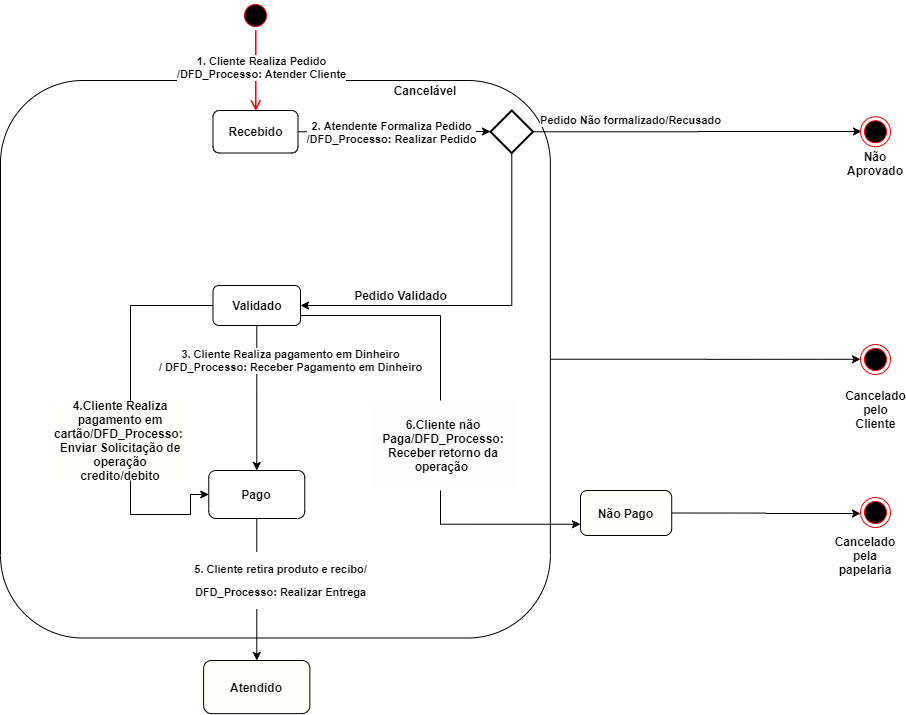

The diagram above was exported from draw.io. Its source (the exported page's mxGraphModel, read from the mxfile embedded in the PNG):
<mxGraphModel dx="2010" dy="646" grid="1" gridSize="10" guides="1" tooltips="1" connect="1" arrows="1" fold="1" page="1" pageScale="1" pageWidth="827" pageHeight="1169" math="0" shadow="0">
  <root>
    <mxCell id="0" />
    <mxCell id="1" parent="0" />
    <mxCell id="g5MIzte8sV8uS7n546t6-23" style="edgeStyle=orthogonalEdgeStyle;rounded=0;orthogonalLoop=1;jettySize=auto;html=1;entryX=0;entryY=0.492;entryDx=0;entryDy=0;entryPerimeter=0;" edge="1" parent="1" source="g5MIzte8sV8uS7n546t6-20" target="g5MIzte8sV8uS7n546t6-24">
      <mxGeometry relative="1" as="geometry">
        <mxPoint x="760" y="658.75" as="targetPoint" />
      </mxGeometry>
    </mxCell>
    <mxCell id="g5MIzte8sV8uS7n546t6-20" value="" style="rounded=1;whiteSpace=wrap;html=1;fillColor=none;" vertex="1" parent="1">
      <mxGeometry x="-90" y="380" width="549.86" height="557.5" as="geometry" />
    </mxCell>
    <mxCell id="Z4b4OPeqhAoSC0wcOfsp-1" value="" style="ellipse;html=1;shape=startState;fillColor=#000000;strokeColor=#ff0000;" parent="1" vertex="1">
      <mxGeometry x="150" y="300" width="30" height="30" as="geometry" />
    </mxCell>
    <mxCell id="Z4b4OPeqhAoSC0wcOfsp-2" value="1. Cliente Realiza Pedido&lt;br&gt;/DFD_Processo: Atender Cliente" style="edgeStyle=orthogonalEdgeStyle;html=1;verticalAlign=bottom;endArrow=open;endSize=8;strokeColor=#ff0000;" parent="1" edge="1">
      <mxGeometry x="0.3333" y="5" relative="1" as="geometry">
        <mxPoint x="165" y="410" as="targetPoint" />
        <mxPoint x="165" y="330" as="sourcePoint" />
        <mxPoint as="offset" />
      </mxGeometry>
    </mxCell>
    <mxCell id="Z4b4OPeqhAoSC0wcOfsp-5" value="" style="edgeStyle=orthogonalEdgeStyle;rounded=0;orthogonalLoop=1;jettySize=auto;html=1;" parent="1" source="Z4b4OPeqhAoSC0wcOfsp-3" edge="1">
      <mxGeometry relative="1" as="geometry">
        <mxPoint x="400" y="431" as="targetPoint" />
      </mxGeometry>
    </mxCell>
    <mxCell id="Z4b4OPeqhAoSC0wcOfsp-7" value="2. Atendente Formaliza Pedido&lt;br&gt;/DFD_Processo: Realizar Pedido" style="edgeLabel;html=1;align=center;verticalAlign=middle;resizable=0;points=[];fontStyle=1" parent="Z4b4OPeqhAoSC0wcOfsp-5" vertex="1" connectable="0">
      <mxGeometry x="0.0033" y="11" relative="1" as="geometry">
        <mxPoint x="-4.2000000000000055" y="11.250000000000007" as="offset" />
      </mxGeometry>
    </mxCell>
    <mxCell id="Z4b4OPeqhAoSC0wcOfsp-3" value="Recebido" style="rounded=1;whiteSpace=wrap;html=1;fontStyle=1" parent="1" vertex="1">
      <mxGeometry x="122.5" y="410" width="85" height="42.5" as="geometry" />
    </mxCell>
    <mxCell id="Z4b4OPeqhAoSC0wcOfsp-9" value="Pedido Não formalizado/Recusado" style="edgeStyle=orthogonalEdgeStyle;rounded=0;orthogonalLoop=1;jettySize=auto;html=1;fontStyle=1" parent="1" source="Z4b4OPeqhAoSC0wcOfsp-8" edge="1">
      <mxGeometry x="0.0012" y="68" relative="1" as="geometry">
        <mxPoint x="771" y="431" as="targetPoint" />
        <mxPoint x="-67" y="57" as="offset" />
      </mxGeometry>
    </mxCell>
    <mxCell id="Z4b4OPeqhAoSC0wcOfsp-18" style="edgeStyle=orthogonalEdgeStyle;rounded=0;orthogonalLoop=1;jettySize=auto;html=1;entryX=1;entryY=0.5;entryDx=0;entryDy=0;" parent="1" source="Z4b4OPeqhAoSC0wcOfsp-8" target="Z4b4OPeqhAoSC0wcOfsp-17" edge="1">
      <mxGeometry relative="1" as="geometry">
        <Array as="points">
          <mxPoint x="421" y="605" />
        </Array>
      </mxGeometry>
    </mxCell>
    <mxCell id="Z4b4OPeqhAoSC0wcOfsp-8" value="" style="strokeWidth=2;html=1;shape=mxgraph.flowchart.decision;whiteSpace=wrap;" parent="1" vertex="1">
      <mxGeometry x="400" y="410" width="42.5" height="42.5" as="geometry" />
    </mxCell>
    <mxCell id="Z4b4OPeqhAoSC0wcOfsp-10" value="" style="ellipse;html=1;shape=endState;fillColor=#000000;strokeColor=#ff0000;" parent="1" vertex="1">
      <mxGeometry x="770" y="416.25" width="30" height="30" as="geometry" />
    </mxCell>
    <mxCell id="Z4b4OPeqhAoSC0wcOfsp-15" value="Não Aprovado" style="text;html=1;strokeColor=none;fillColor=none;align=center;verticalAlign=middle;whiteSpace=wrap;rounded=0;fontStyle=1" parent="1" vertex="1">
      <mxGeometry x="765" y="452.5" width="40" height="20" as="geometry" />
    </mxCell>
    <mxCell id="Z4b4OPeqhAoSC0wcOfsp-21" value="3. Cliente Realiza pagamento em Dinheiro&lt;br&gt;/ DFD_Processo: Receber Pagamento em Dinheiro" style="edgeStyle=orthogonalEdgeStyle;rounded=0;orthogonalLoop=1;jettySize=auto;html=1;fontStyle=1" parent="1" source="Z4b4OPeqhAoSC0wcOfsp-17" edge="1" target="g5MIzte8sV8uS7n546t6-1">
      <mxGeometry x="0.0002" y="50" relative="1" as="geometry">
        <mxPoint x="166.25" y="710" as="targetPoint" />
        <mxPoint x="-16" y="-38" as="offset" />
      </mxGeometry>
    </mxCell>
    <mxCell id="g5MIzte8sV8uS7n546t6-3" style="edgeStyle=orthogonalEdgeStyle;rounded=0;orthogonalLoop=1;jettySize=auto;html=1;entryX=0;entryY=0.5;entryDx=0;entryDy=0;entryPerimeter=0;" edge="1" parent="1" source="Z4b4OPeqhAoSC0wcOfsp-17" target="g5MIzte8sV8uS7n546t6-1">
      <mxGeometry relative="1" as="geometry">
        <Array as="points">
          <mxPoint x="40" y="605" />
          <mxPoint x="40" y="814" />
          <mxPoint x="100" y="814" />
          <mxPoint x="100" y="794" />
        </Array>
      </mxGeometry>
    </mxCell>
    <mxCell id="g5MIzte8sV8uS7n546t6-9" style="edgeStyle=orthogonalEdgeStyle;rounded=0;orthogonalLoop=1;jettySize=auto;html=1;exitX=1;exitY=0.75;exitDx=0;exitDy=0;entryX=0;entryY=0.75;entryDx=0;entryDy=0;" edge="1" parent="1" source="Z4b4OPeqhAoSC0wcOfsp-17" target="g5MIzte8sV8uS7n546t6-8">
      <mxGeometry relative="1" as="geometry">
        <mxPoint x="480" y="615" as="targetPoint" />
      </mxGeometry>
    </mxCell>
    <mxCell id="Z4b4OPeqhAoSC0wcOfsp-17" value="Validado" style="rounded=1;whiteSpace=wrap;html=1;fontStyle=1" parent="1" vertex="1">
      <mxGeometry x="122.5" y="585" width="87.5" height="40" as="geometry" />
    </mxCell>
    <mxCell id="Z4b4OPeqhAoSC0wcOfsp-19" value="Pedido Validado" style="text;html=1;align=center;verticalAlign=middle;resizable=0;points=[];autosize=1;fontStyle=1" parent="1" vertex="1">
      <mxGeometry x="255" y="585" width="110" height="20" as="geometry" />
    </mxCell>
    <mxCell id="g5MIzte8sV8uS7n546t6-5" value="&lt;p style=&quot;line-height: 110%&quot;&gt;5. Cliente retira produto e recibo/&lt;/p&gt;&lt;p style=&quot;line-height: 110%&quot;&gt;DFD_Processo: Realizar Entrega&lt;/p&gt;" style="edgeStyle=orthogonalEdgeStyle;rounded=0;orthogonalLoop=1;jettySize=auto;html=1;fontStyle=1" edge="1" parent="1" source="g5MIzte8sV8uS7n546t6-1" target="g5MIzte8sV8uS7n546t6-6">
      <mxGeometry x="-0.1268" y="24" relative="1" as="geometry">
        <mxPoint x="166" y="940" as="targetPoint" />
        <mxPoint y="1" as="offset" />
      </mxGeometry>
    </mxCell>
    <mxCell id="g5MIzte8sV8uS7n546t6-1" value="Pago" style="rounded=1;whiteSpace=wrap;html=1;fontStyle=1" vertex="1" parent="1">
      <mxGeometry x="118.25" y="770" width="96" height="48" as="geometry" />
    </mxCell>
    <mxCell id="g5MIzte8sV8uS7n546t6-4" value="4.Cliente Realiza pagamento em cartão/DFD_Processo:&amp;nbsp; Enviar Solicitação de operação credito/debito" style="text;html=1;strokeColor=none;fillColor=#FFFFFA;align=center;verticalAlign=middle;whiteSpace=wrap;rounded=0;fontStyle=1" vertex="1" parent="1">
      <mxGeometry x="-30" y="700" width="120" height="80" as="geometry" />
    </mxCell>
    <mxCell id="g5MIzte8sV8uS7n546t6-6" value="Atendido" style="rounded=1;whiteSpace=wrap;html=1;fillColor=#FFFFFA;fontStyle=1" vertex="1" parent="1">
      <mxGeometry x="113.12" y="960" width="106.25" height="53.13" as="geometry" />
    </mxCell>
    <mxCell id="g5MIzte8sV8uS7n546t6-11" style="edgeStyle=orthogonalEdgeStyle;rounded=0;orthogonalLoop=1;jettySize=auto;html=1;exitX=1;exitY=0.5;exitDx=0;exitDy=0;" edge="1" parent="1" source="g5MIzte8sV8uS7n546t6-8">
      <mxGeometry relative="1" as="geometry">
        <mxPoint x="770" y="813" as="targetPoint" />
      </mxGeometry>
    </mxCell>
    <mxCell id="g5MIzte8sV8uS7n546t6-8" value="Não Pago" style="rounded=1;whiteSpace=wrap;html=1;fillColor=#FFFFFA;fontStyle=1" vertex="1" parent="1">
      <mxGeometry x="490" y="790" width="91.24" height="45" as="geometry" />
    </mxCell>
    <mxCell id="g5MIzte8sV8uS7n546t6-10" value="6.Cliente não Paga/DFD_Processo: Receber retorno da operação&amp;nbsp;" style="text;html=1;strokeColor=none;fillColor=#FFFEFC;align=center;verticalAlign=middle;whiteSpace=wrap;rounded=0;fontStyle=1" vertex="1" parent="1">
      <mxGeometry x="280" y="700" width="146" height="90" as="geometry" />
    </mxCell>
    <mxCell id="g5MIzte8sV8uS7n546t6-12" value="" style="ellipse;html=1;shape=endState;fillColor=#000000;strokeColor=#ff0000;" vertex="1" parent="1">
      <mxGeometry x="770" y="797" width="30" height="30" as="geometry" />
    </mxCell>
    <mxCell id="g5MIzte8sV8uS7n546t6-17" value="Cancelado pela papelaria" style="text;html=1;strokeColor=none;fillColor=none;align=center;verticalAlign=middle;whiteSpace=wrap;rounded=0;fontStyle=1" vertex="1" parent="1">
      <mxGeometry x="740" y="835" width="70" height="40" as="geometry" />
    </mxCell>
    <mxCell id="g5MIzte8sV8uS7n546t6-22" value="Cancelável" style="text;html=1;strokeColor=none;fillColor=none;align=center;verticalAlign=middle;whiteSpace=wrap;rounded=0;fontStyle=1" vertex="1" parent="1">
      <mxGeometry x="290" y="380" width="90" height="20" as="geometry" />
    </mxCell>
    <mxCell id="g5MIzte8sV8uS7n546t6-24" value="" style="ellipse;html=1;shape=endState;fillColor=#000000;strokeColor=#ff0000;" vertex="1" parent="1">
      <mxGeometry x="770" y="644" width="30" height="30" as="geometry" />
    </mxCell>
    <mxCell id="g5MIzte8sV8uS7n546t6-25" value="Cancelado pelo Cliente" style="text;html=1;strokeColor=none;fillColor=none;align=center;verticalAlign=middle;whiteSpace=wrap;rounded=0;fontStyle=1" vertex="1" parent="1">
      <mxGeometry x="757.5" y="674" width="55" height="70" as="geometry" />
    </mxCell>
    <mxCell id="g5MIzte8sV8uS7n546t6-26" value="1. Cliente Realiza Pedido&lt;br&gt;/DFD_Processo: Atender Cliente" style="edgeStyle=orthogonalEdgeStyle;html=1;verticalAlign=bottom;endArrow=open;endSize=8;strokeColor=#ff0000;fontStyle=1" edge="1" parent="1">
      <mxGeometry x="0.3333" y="5" relative="1" as="geometry">
        <mxPoint x="165.53" y="410" as="targetPoint" />
        <mxPoint x="165.53" y="330" as="sourcePoint" />
        <mxPoint as="offset" />
      </mxGeometry>
    </mxCell>
  </root>
</mxGraphModel>